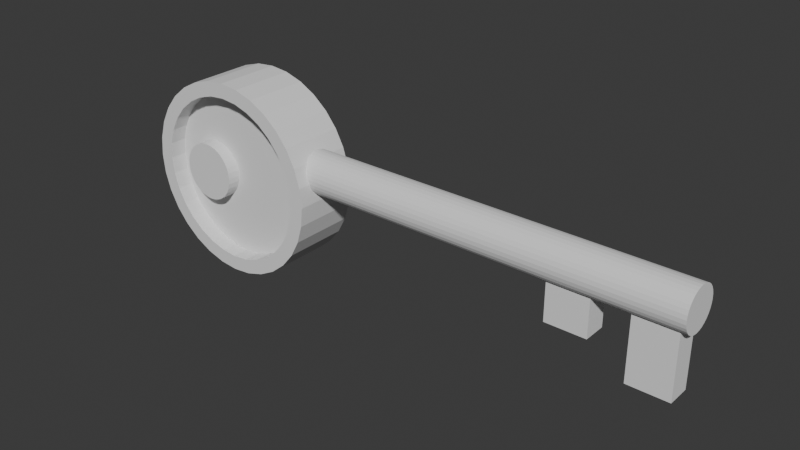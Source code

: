 # Source: key.blend  (saved by Blender 4.0.36; exported with 4.5.12 LTS)
import bpy
from mathutils import Matrix  # noqa: F401  (used for matrix-valued properties, if any)

bpy.ops.wm.read_factory_settings(use_empty=True)
scene = bpy.context.scene
scene.name = 'Scene'

# ---- collections
col_collection = bpy.data.collections.new('Collection'); scene.collection.children.link(col_collection)

# ---- world
world_world = bpy.data.worlds.new('World'); scene.world = world_world
world_world.use_nodes = True; world_world.node_tree.nodes.clear()
_N = world_world.node_tree.nodes; _L = world_world.node_tree.links
n0 = _N.new('ShaderNodeOutputWorld'); n0.name = 'World Output'; n0.location = (300, 300)
n1 = _N.new('ShaderNodeBackground'); n1.name = 'Background'; n1.location = (10, 300)
n1.inputs[0].default_value = (0.05088, 0.05088, 0.05088, 1.0)
_L.new(n1.outputs[0], n0.inputs[0])
n0.is_active_output = True
world_world.color = (0.05088, 0.05088, 0.05088)
world_world.use_sun_shadow = False
world_world.sun_shadow_jitter_overblur = 0.0

# ---- meshes
me_cylinder = bpy.data.meshes.new('Cylinder')
me_cylinder.from_pydata([(0.0, 0.3347, 0.9893), (0.0, -0.3347, 0.9895), (0.1657, 0.3347, 1.006), (0.1657, -0.3347, 1.006), (0.325, 0.3347, 1.054), (0.325, -0.3347, 1.054), (0.4719, 0.3347, 1.132), (0.4718, -0.3347, 1.133), (0.6006, 0.3347, 1.238), (0.6005, -0.3347, 1.238), (0.7062, 0.3347, 1.367), (0.7061, -0.3347, 1.367), (0.7847, 0.3347, 1.514), (0.7846, -0.3347, 1.514), (0.8331, 0.3347, 1.673), (0.8329, -0.3347, 1.673), (0.8494, 0.3347, 1.839), (0.8493, -0.3347, 1.839), (0.8331, 0.3347, 2.004), (0.8329, -0.3347, 2.004), (0.7847, 0.3347, 2.164), (0.7846, -0.3347, 2.164), (0.7062, 0.3347, 2.311), (0.7061, -0.3347, 2.311), (0.6006, 0.3347, 2.439), (0.6005, -0.3347, 2.439), (0.4719, 0.3347, 2.545), (0.4718, -0.3347, 2.545), (0.325, 0.3347, 2.623), (0.325, -0.3347, 2.623), (0.1657, 0.3347, 2.672), (0.1657, -0.3347, 2.672), (0.0, 0.3347, 2.688), (0.0, -0.3347, 2.688), (-0.1657, 0.3347, 2.672), (-0.1657, -0.3347, 2.672), (-0.325, 0.3347, 2.623), (-0.325, -0.3347, 2.623), (-0.4719, 0.3347, 2.545), (-0.4718, -0.3347, 2.545), (-0.6006, 0.3347, 2.439), (-0.6005, -0.3347, 2.439), (-0.7062, 0.3347, 2.311), (-0.7061, -0.3347, 2.311), (-0.7847, 0.3347, 2.164), (-0.7846, -0.3347, 2.164), (-0.8331, 0.3347, 2.004), (-0.8329, -0.3347, 2.004), (-0.8494, 0.3347, 1.839), (-0.8493, -0.3347, 1.839), (-0.8331, 0.3347, 1.673), (-0.8329, -0.3347, 1.673), (-0.7847, 0.3347, 1.514), (-0.7846, -0.3347, 1.514), (-0.7062, 0.3347, 1.367), (-0.7061, -0.3347, 1.367), (-0.6006, 0.3347, 1.238), (-0.6005, -0.3347, 1.238), (-0.4719, 0.3347, 1.132), (-0.4718, -0.3347, 1.133), (-0.325, 0.3347, 1.054), (-0.325, -0.3347, 1.054), (-0.1657, 0.3347, 1.006), (-0.1657, -0.3347, 1.006), (0.1951, -0.3347, 0.8579), (0.0, -0.3347, 0.8387), (0.3827, -0.3347, 0.9148), (0.5556, -0.3347, 1.007), (0.7071, -0.3347, 1.132), (0.8315, -0.3347, 1.283), (0.9239, -0.3347, 1.456), (0.9808, -0.3347, 1.644), (1.0, -0.3347, 1.839), (0.9808, -0.3347, 2.034), (0.9239, -0.3347, 2.221), (0.8315, -0.3347, 2.394), (0.7071, -0.3347, 2.546), (0.5556, -0.3347, 2.67), (0.3827, -0.3347, 2.763), (0.1951, -0.3347, 2.82), (0.0, -0.3347, 2.839), (-0.1951, -0.3347, 2.82), (-0.3827, -0.3347, 2.763), (-0.5556, -0.3347, 2.67), (-0.7071, -0.3347, 2.546), (-0.8315, -0.3347, 2.394), (-0.9239, -0.3347, 2.221), (-0.9808, -0.3347, 2.034), (-1.0, -0.3347, 1.839), (-0.9808, -0.3347, 1.644), (-0.9239, -0.3347, 1.456), (-0.8315, -0.3347, 1.283), (-0.7071, -0.3347, 1.132), (-0.5556, -0.3347, 1.007), (-0.3827, -0.3347, 0.9148), (-0.1951, -0.3347, 0.8579), (0.0, 0.3347, 0.8387), (0.1951, 0.3347, 0.8579), (0.3827, 0.3347, 0.9148), (0.5556, 0.3347, 1.007), (0.7071, 0.3347, 1.132), (0.8315, 0.3347, 1.283), (0.9239, 0.3347, 1.456), (0.9808, 0.3347, 1.644), (1.0, 0.3347, 1.839), (0.9808, 0.3347, 2.034), (0.9239, 0.3347, 2.221), (0.8315, 0.3347, 2.394), (0.7071, 0.3347, 2.546), (0.5556, 0.3347, 2.67), (0.3827, 0.3347, 2.763), (0.1951, 0.3347, 2.82), (0.0, 0.3347, 2.839), (-0.1951, 0.3347, 2.82), (-0.3827, 0.3347, 2.763), (-0.5556, 0.3347, 2.67), (-0.7071, 0.3347, 2.546), (-0.8315, 0.3347, 2.394), (-0.9239, 0.3347, 2.221), (-0.9808, 0.3347, 2.034), (-1.0, 0.3347, 1.839), (-0.9808, 0.3347, 1.644), (-0.9239, 0.3347, 1.456), (-0.8315, 0.3347, 1.283), (-0.7071, 0.3347, 1.132), (-0.5556, 0.3347, 1.007), (-0.3827, 0.3347, 0.9148), (-0.1951, 0.3347, 0.8579), (0.0, 0.1639, 0.9893), (0.1657, 0.1639, 1.006), (0.325, 0.1639, 1.054), (0.4719, 0.1639, 1.132), (0.6006, 0.1639, 1.238), (0.7062, 0.1639, 1.367), (0.7847, 0.1639, 1.514), (0.8331, 0.1639, 1.673), (0.8494, 0.1639, 1.839), (0.8331, 0.1639, 2.004), (0.7847, 0.1639, 2.164), (0.7062, 0.1639, 2.311), (0.6006, 0.1639, 2.439), (0.4719, 0.1639, 2.545), (0.325, 0.1639, 2.623), (0.1657, 0.1639, 2.672), (0.0, 0.1639, 2.688), (-0.1657, 0.1639, 2.672), (-0.325, 0.1639, 2.623), (-0.4719, 0.1639, 2.545), (-0.6006, 0.1639, 2.439), (-0.7062, 0.1639, 2.311), (-0.7847, 0.1639, 2.164), (-0.8331, 0.1639, 2.004), (-0.8494, 0.1639, 1.839), (-0.8331, 0.1639, 1.673), (-0.7847, 0.1639, 1.514), (-0.7062, 0.1639, 1.367), (-0.6006, 0.1639, 1.238), (-0.4719, 0.1639, 1.132), (-0.325, 0.1639, 1.054), (-0.1657, 0.1639, 1.006), (0.1657, -0.1631, 1.006), (0.0, -0.1631, 0.9895), (0.325, -0.1631, 1.054), (0.4718, -0.1631, 1.133), (0.6005, -0.1631, 1.238), (0.7061, -0.1631, 1.367), (0.7846, -0.1631, 1.514), (0.8329, -0.1631, 1.673), (0.8493, -0.1631, 1.839), (0.8329, -0.1631, 2.004), (0.7846, -0.1631, 2.164), (0.7061, -0.1631, 2.311), (0.6005, -0.1631, 2.439), (0.4718, -0.1631, 2.545), (0.325, -0.1631, 2.623), (0.1657, -0.1631, 2.672), (0.0, -0.1631, 2.688), (-0.1657, -0.1631, 2.672), (-0.325, -0.1631, 2.623), (-0.4718, -0.1631, 2.545), (-0.6005, -0.1631, 2.439), (-0.7061, -0.1631, 2.311), (-0.7846, -0.1631, 2.164), (-0.8329, -0.1631, 2.004), (-0.8493, -0.1631, 1.839), (-0.8329, -0.1631, 1.673), (-0.7846, -0.1631, 1.514), (-0.7061, -0.1631, 1.367), (-0.6005, -0.1631, 1.238), (-0.4718, -0.1631, 1.133), (-0.325, -0.1631, 1.054), (-0.1657, -0.1631, 1.006)], [], [(96, 97, 64, 65), (97, 98, 66, 64), (98, 99, 67, 66), (99, 100, 68, 67), (100, 101, 69, 68), (101, 102, 70, 69), (102, 103, 71, 70), (103, 104, 72, 71), (104, 105, 73, 72), (105, 106, 74, 73), (106, 107, 75, 74), (107, 108, 76, 75), (108, 109, 77, 76), (109, 110, 78, 77), (110, 111, 79, 78), (111, 112, 80, 79), (112, 113, 81, 80), (113, 114, 82, 81), (114, 115, 83, 82), (115, 116, 84, 83), (116, 117, 85, 84), (117, 118, 86, 85), (118, 119, 87, 86), (119, 120, 88, 87), (120, 121, 89, 88), (121, 122, 90, 89), (122, 123, 91, 90), (123, 124, 92, 91), (124, 125, 93, 92), (125, 126, 94, 93), (9, 164, 163, 7), (126, 127, 95, 94), (127, 96, 65, 95), (12, 134, 135, 14), (1, 65, 64, 3), (3, 64, 66, 5), (5, 66, 67, 7), (7, 67, 68, 9), (9, 68, 69, 11), (11, 69, 70, 13), (13, 70, 71, 15), (15, 71, 72, 17), (17, 72, 73, 19), (19, 73, 74, 21), (21, 74, 75, 23), (23, 75, 76, 25), (25, 76, 77, 27), (27, 77, 78, 29), (29, 78, 79, 31), (31, 79, 80, 33), (33, 80, 81, 35), (35, 81, 82, 37), (37, 82, 83, 39), (39, 83, 84, 41), (41, 84, 85, 43), (43, 85, 86, 45), (45, 86, 87, 47), (47, 87, 88, 49), (49, 88, 89, 51), (51, 89, 90, 53), (53, 90, 91, 55), (55, 91, 92, 57), (57, 92, 93, 59), (59, 93, 94, 61), (61, 94, 95, 63), (63, 95, 65, 1), (2, 97, 96, 0), (4, 98, 97, 2), (6, 99, 98, 4), (8, 100, 99, 6), (10, 101, 100, 8), (12, 102, 101, 10), (14, 103, 102, 12), (16, 104, 103, 14), (18, 105, 104, 16), (20, 106, 105, 18), (22, 107, 106, 20), (24, 108, 107, 22), (26, 109, 108, 24), (28, 110, 109, 26), (30, 111, 110, 28), (32, 112, 111, 30), (34, 113, 112, 32), (36, 114, 113, 34), (38, 115, 114, 36), (40, 116, 115, 38), (42, 117, 116, 40), (44, 118, 117, 42), (46, 119, 118, 44), (48, 120, 119, 46), (50, 121, 120, 48), (52, 122, 121, 50), (54, 123, 122, 52), (56, 124, 123, 54), (58, 125, 124, 56), (60, 126, 125, 58), (62, 127, 126, 60), (0, 96, 127, 62), (128, 159, 158, 157, 156, 155, 154, 153, 152, 151, 150, 149, 148, 147, 146, 145, 144, 143, 142, 141, 140, 139, 138, 137, 136, 135, 134, 133, 132, 131, 130, 129), (40, 148, 149, 42), (14, 135, 136, 16), (42, 149, 150, 44), (16, 136, 137, 18), (44, 150, 151, 46), (18, 137, 138, 20), (46, 151, 152, 48), (20, 138, 139, 22), (48, 152, 153, 50), (22, 139, 140, 24), (50, 153, 154, 52), (24, 140, 141, 26), (52, 154, 155, 54), (26, 141, 142, 28), (0, 128, 129, 2), (54, 155, 156, 56), (28, 142, 143, 30), (2, 129, 130, 4), (56, 156, 157, 58), (30, 143, 144, 32), (4, 130, 131, 6), (58, 157, 158, 60), (32, 144, 145, 34), (6, 131, 132, 8), (60, 158, 159, 62), (34, 145, 146, 36), (8, 132, 133, 10), (62, 159, 128, 0), (36, 146, 147, 38), (10, 133, 134, 12), (38, 147, 148, 40), (160, 162, 163, 164, 165, 166, 167, 168, 169, 170, 171, 172, 173, 174, 175, 176, 177, 178, 179, 180, 181, 182, 183, 184, 185, 186, 187, 188, 189, 190, 191, 161), (63, 191, 190, 61), (37, 178, 177, 35), (11, 165, 164, 9), (1, 161, 191, 63), (39, 179, 178, 37), (13, 166, 165, 11), (41, 180, 179, 39), (15, 167, 166, 13), (43, 181, 180, 41), (17, 168, 167, 15), (45, 182, 181, 43), (19, 169, 168, 17), (47, 183, 182, 45), (21, 170, 169, 19), (49, 184, 183, 47), (23, 171, 170, 21), (51, 185, 184, 49), (25, 172, 171, 23), (53, 186, 185, 51), (27, 173, 172, 25), (55, 187, 186, 53), (29, 174, 173, 27), (3, 160, 161, 1), (57, 188, 187, 55), (31, 175, 174, 29), (5, 162, 160, 3), (59, 189, 188, 57), (33, 176, 175, 31), (7, 163, 162, 5), (61, 190, 189, 59), (35, 177, 176, 33)])
_uv = me_cylinder.uv_layers.new(name='UVMap')
_uv.uv.foreach_set('vector', [1.0, 0.5, 0.9688, 0.5, 0.9688, 1.0, 1.0, 1.0, 0.9688, 0.5, 0.9375, 0.5, 0.9375, 1.0, 0.9688, 1.0, 0.9375, 0.5, 0.9062, 0.5, 0.9062, 1.0, 0.9375, 1.0, 0.9062, 0.5, 0.875, 0.5, 0.875, 1.0, 0.9062, 1.0, 0.875, 0.5, 0.8438, 0.5, 0.8438, 1.0, 0.875, 1.0, 0.8438, 0.5, 0.8125, 0.5, 0.8125, 1.0, 0.8438, 1.0, 0.8125, 0.5, 0.7812, 0.5, 0.7812, 1.0, 0.8125, 1.0, 0.7812, 0.5, 0.75, 0.5, 0.75, 1.0, 0.7812, 1.0, 0.75, 0.5, 0.7188, 0.5, 0.7188, 1.0, 0.75, 1.0, 0.7188, 0.5, 0.6875, 0.5, 0.6875, 1.0, 0.7188, 1.0, 0.6875, 0.5, 0.6562, 0.5, 0.6562, 1.0, 0.6875, 1.0, 0.6562, 0.5, 0.625, 0.5, 0.625, 1.0, 0.6562, 1.0, 0.625, 0.5, 0.5938, 0.5, 0.5938, 1.0, 0.625, 1.0, 0.5938, 0.5, 0.5625, 0.5, 0.5625, 1.0, 0.5938, 1.0, 0.5625, 0.5, 0.5312, 0.5, 0.5312, 1.0, 0.5625, 1.0, 0.5312, 0.5, 0.5, 0.5, 0.5, 1.0, 0.5312, 1.0, 0.5, 0.5, 0.4688, 0.5, 0.4688, 1.0, 0.5, 1.0, 0.4688, 0.5, 0.4375, 0.5, 0.4375, 1.0, 0.4688, 1.0, 0.4375, 0.5, 0.4062, 0.5, 0.4062, 1.0, 0.4375, 1.0, 0.4062, 0.5, 0.375, 0.5, 0.375, 1.0, 0.4062, 1.0, 0.375, 0.5, 0.3438, 0.5, 0.3438, 1.0, 0.375, 1.0, 0.3438, 0.5, 0.3125, 0.5, 0.3125, 1.0, 0.3438, 1.0, 0.3125, 0.5, 0.2812, 0.5, 0.2812, 1.0, 0.3125, 1.0, 0.2812, 0.5, 0.25, 0.5, 0.25, 1.0, 0.2812, 1.0, 0.25, 0.5, 0.2188, 0.5, 0.2188, 1.0, 0.25, 1.0, 0.2188, 0.5, 0.1875, 0.5, 0.1875, 1.0, 0.2188, 1.0, 0.1875, 0.5, 0.1562, 0.5, 0.1562, 1.0, 0.1875, 1.0, 0.1562, 0.5, 0.125, 0.5, 0.125, 1.0, 0.1562, 1.0, 0.125, 0.5, 0.09375, 0.5, 0.09375, 1.0, 0.125, 1.0, 0.09375, 0.5, 0.0625, 0.5, 0.0625, 1.0, 0.09375, 1.0, 0.3941, 0.3941, 0.3941, 0.3941, 0.3632, 0.4195, 0.3632, 0.4195, 0.0625, 0.5, 0.03125, 0.5, 0.03125, 1.0, 0.0625, 1.0, 0.03125, 0.5, 0.0, 0.5, 0.0, 1.0, 0.03125, 1.0, 0.9383, 0.328, 0.9383, 0.328, 0.9499, 0.2898, 0.9499, 0.2898, 0.25, 0.4538, 0.25, 0.49, 0.2968, 0.4854, 0.2898, 0.4499, 0.2898, 0.4499, 0.2968, 0.4854, 0.3418, 0.4717, 0.328, 0.4383, 0.328, 0.4383, 0.3418, 0.4717, 0.3833, 0.4496, 0.3632, 0.4195, 0.3632, 0.4195, 0.3833, 0.4496, 0.4197, 0.4197, 0.3941, 0.3941, 0.3941, 0.3941, 0.4197, 0.4197, 0.4496, 0.3833, 0.4195, 0.3632, 0.4195, 0.3632, 0.4496, 0.3833, 0.4717, 0.3418, 0.4383, 0.328, 0.4383, 0.328, 0.4717, 0.3418, 0.4854, 0.2968, 0.4499, 0.2898, 0.4499, 0.2898, 0.4854, 0.2968, 0.49, 0.25, 0.4538, 0.25, 0.4538, 0.25, 0.49, 0.25, 0.4854, 0.2032, 0.4499, 0.2102, 0.4499, 0.2102, 0.4854, 0.2032, 0.4717, 0.1582, 0.4383, 0.172, 0.4383, 0.172, 0.4717, 0.1582, 0.4496, 0.1167, 0.4195, 0.1368, 0.4195, 0.1368, 0.4496, 0.1167, 0.4197, 0.08029, 0.3941, 0.1059, 0.3941, 0.1059, 0.4197, 0.08029, 0.3833, 0.05045, 0.3632, 0.08053, 0.3632, 0.08053, 0.3833, 0.05045, 0.3418, 0.02827, 0.328, 0.06169, 0.328, 0.06169, 0.3418, 0.02827, 0.2968, 0.01461, 0.2898, 0.0501, 0.2898, 0.0501, 0.2968, 0.01461, 0.25, 0.01, 0.25, 0.04618, 0.25, 0.04618, 0.25, 0.01, 0.2032, 0.01461, 0.2102, 0.0501, 0.2102, 0.0501, 0.2032, 0.01461, 0.1582, 0.02827, 0.172, 0.06169, 0.172, 0.06169, 0.1582, 0.02827, 0.1167, 0.05045, 0.1368, 0.08053, 0.1368, 0.08053, 0.1167, 0.05045, 0.08029, 0.08029, 0.1059, 0.1059, 0.1059, 0.1059, 0.08029, 0.08029, 0.05045, 0.1167, 0.08053, 0.1368, 0.08053, 0.1368, 0.05045, 0.1167, 0.02827, 0.1582, 0.06169, 0.172, 0.06169, 0.172, 0.02827, 0.1582, 0.01461, 0.2032, 0.0501, 0.2102, 0.0501, 0.2102, 0.01461, 0.2032, 0.01, 0.25, 0.04618, 0.25, 0.04618, 0.25, 0.01, 0.25, 0.01461, 0.2968, 0.0501, 0.2898, 0.0501, 0.2898, 0.01461, 0.2968, 0.02827, 0.3418, 0.06169, 0.328, 0.06169, 0.328, 0.02827, 0.3418, 0.05045, 0.3833, 0.08053, 0.3632, 0.08053, 0.3632, 0.05045, 0.3833, 0.08029, 0.4197, 0.1059, 0.3941, 0.1059, 0.3941, 0.08029, 0.4197, 0.1167, 0.4496, 0.1368, 0.4195, 0.1368, 0.4195, 0.1167, 0.4496, 0.1582, 0.4717, 0.172, 0.4383, 0.172, 0.4383, 0.1582, 0.4717, 0.2032, 0.4854, 0.2102, 0.4499, 0.2102, 0.4499, 0.2032, 0.4854, 0.25, 0.49, 0.25, 0.4538, 0.7898, 0.4499, 0.7968, 0.4854, 0.75, 0.49, 0.75, 0.4539, 0.828, 0.4383, 0.8418, 0.4717, 0.7968, 0.4854, 0.7898, 0.4499, 0.8633, 0.4195, 0.8833, 0.4496, 0.8418, 0.4717, 0.828, 0.4383, 0.8941, 0.3941, 0.9197, 0.4197, 0.8833, 0.4496, 0.8633, 0.4195, 0.9195, 0.3633, 0.9496, 0.3833, 0.9197, 0.4197, 0.8941, 0.3941, 0.9383, 0.328, 0.9717, 0.3418, 0.9496, 0.3833, 0.9195, 0.3633, 0.9499, 0.2898, 0.9854, 0.2968, 0.9717, 0.3418, 0.9383, 0.328, 0.9539, 0.25, 0.99, 0.25, 0.9854, 0.2968, 0.9499, 0.2898, 0.9499, 0.2102, 0.9854, 0.2032, 0.99, 0.25, 0.9539, 0.25, 0.9383, 0.172, 0.9717, 0.1582, 0.9854, 0.2032, 0.9499, 0.2102, 0.9195, 0.1367, 0.9496, 0.1167, 0.9717, 0.1582, 0.9383, 0.172, 0.8941, 0.1059, 0.9197, 0.08029, 0.9496, 0.1167, 0.9195, 0.1367, 0.8633, 0.0805, 0.8833, 0.05045, 0.9197, 0.08029, 0.8941, 0.1059, 0.828, 0.06166, 0.8418, 0.02827, 0.8833, 0.05045, 0.8633, 0.0805, 0.7898, 0.05006, 0.7968, 0.01461, 0.8418, 0.02827, 0.828, 0.06166, 0.75, 0.04615, 0.75, 0.01, 0.7968, 0.01461, 0.7898, 0.05006, 0.7102, 0.05006, 0.7032, 0.01461, 0.75, 0.01, 0.75, 0.04615, 0.672, 0.06166, 0.6582, 0.02827, 0.7032, 0.01461, 0.7102, 0.05006, 0.6367, 0.0805, 0.6167, 0.05045, 0.6582, 0.02827, 0.672, 0.06166, 0.6059, 0.1059, 0.5803, 0.08029, 0.6167, 0.05045, 0.6367, 0.0805, 0.5805, 0.1367, 0.5504, 0.1167, 0.5803, 0.08029, 0.6059, 0.1059, 0.5617, 0.172, 0.5283, 0.1582, 0.5504, 0.1167, 0.5805, 0.1367, 0.5501, 0.2102, 0.5146, 0.2032, 0.5283, 0.1582, 0.5617, 0.172, 0.5461, 0.25, 0.51, 0.25, 0.5146, 0.2032, 0.5501, 0.2102, 0.5501, 0.2898, 0.5146, 0.2968, 0.51, 0.25, 0.5461, 0.25, 0.5617, 0.328, 0.5283, 0.3418, 0.5146, 0.2968, 0.5501, 0.2898, 0.5805, 0.3633, 0.5504, 0.3833, 0.5283, 0.3418, 0.5617, 0.328, 0.6059, 0.3941, 0.5803, 0.4197, 0.5504, 0.3833, 0.5805, 0.3633, 0.6367, 0.4195, 0.6167, 0.4496, 0.5803, 0.4197, 0.6059, 0.3941, 0.672, 0.4383, 0.6582, 0.4717, 0.6167, 0.4496, 0.6367, 0.4195, 0.7102, 0.4499, 0.7032, 0.4854, 0.6582, 0.4717, 0.672, 0.4383, 0.75, 0.4539, 0.75, 0.49, 0.7032, 0.4854, 0.7102, 0.4499, 0.75, 0.4539, 0.7102, 0.4499, 0.672, 0.4383, 0.6367, 0.4195, 0.6059, 0.3941, 0.5805, 0.3633, 0.5617, 0.328, 0.5501, 0.2898, 0.5461, 0.25, 0.5501, 0.2102, 0.5617, 0.172, 0.5805, 0.1367, 0.6059, 0.1059, 0.6367, 0.0805, 0.672, 0.06166, 0.7102, 0.05006, 0.75, 0.04615, 0.7898, 0.05006, 0.828, 0.06166, 0.8633, 0.0805, 0.8941, 0.1059, 0.9195, 0.1367, 0.9383, 0.172, 0.9499, 0.2102, 0.9539, 0.25, 0.9499, 0.2898, 0.9383, 0.328, 0.9195, 0.3633, 0.8941, 0.3941, 0.8633, 0.4195, 0.828, 0.4383, 0.7898, 0.4499, 0.6059, 0.1059, 0.6059, 0.1059, 0.5805, 0.1367, 0.5805, 0.1367, 0.9499, 0.2898, 0.9499, 0.2898, 0.9539, 0.25, 0.9539, 0.25, 0.5805, 0.1367, 0.5805, 0.1367, 0.5617, 0.172, 0.5617, 0.172, 0.9539, 0.25, 0.9539, 0.25, 0.9499, 0.2102, 0.9499, 0.2102, 0.5617, 0.172, 0.5617, 0.172, 0.5501, 0.2102, 0.5501, 0.2102, 0.9499, 0.2102, 0.9499, 0.2102, 0.9383, 0.172, 0.9383, 0.172, 0.5501, 0.2102, 0.5501, 0.2102, 0.5461, 0.25, 0.5461, 0.25, 0.9383, 0.172, 0.9383, 0.172, 0.9195, 0.1367, 0.9195, 0.1367, 0.5461, 0.25, 0.5461, 0.25, 0.5501, 0.2898, 0.5501, 0.2898, 0.9195, 0.1367, 0.9195, 0.1367, 0.8941, 0.1059, 0.8941, 0.1059, 0.5501, 0.2898, 0.5501, 0.2898, 0.5617, 0.328, 0.5617, 0.328, 0.8941, 0.1059, 0.8941, 0.1059, 0.8633, 0.0805, 0.8633, 0.0805, 0.5617, 0.328, 0.5617, 0.328, 0.5805, 0.3633, 0.5805, 0.3633, 0.8633, 0.0805, 0.8633, 0.0805, 0.828, 0.06166, 0.828, 0.06166, 0.75, 0.4539, 0.75, 0.4539, 0.7898, 0.4499, 0.7898, 0.4499, 0.5805, 0.3633, 0.5805, 0.3633, 0.6059, 0.3941, 0.6059, 0.3941, 0.828, 0.06166, 0.828, 0.06166, 0.7898, 0.05006, 0.7898, 0.05006, 0.7898, 0.4499, 0.7898, 0.4499, 0.828, 0.4383, 0.828, 0.4383, 0.6059, 0.3941, 0.6059, 0.3941, 0.6367, 0.4195, 0.6367, 0.4195, 0.7898, 0.05006, 0.7898, 0.05006, 0.75, 0.04615, 0.75, 0.04615, 0.828, 0.4383, 0.828, 0.4383, 0.8633, 0.4195, 0.8633, 0.4195, 0.6367, 0.4195, 0.6367, 0.4195, 0.672, 0.4383, 0.672, 0.4383, 0.75, 0.04615, 0.75, 0.04615, 0.7102, 0.05006, 0.7102, 0.05006, 0.8633, 0.4195, 0.8633, 0.4195, 0.8941, 0.3941, 0.8941, 0.3941, 0.672, 0.4383, 0.672, 0.4383, 0.7102, 0.4499, 0.7102, 0.4499, 0.7102, 0.05006, 0.7102, 0.05006, 0.672, 0.06166, 0.672, 0.06166, 0.8941, 0.3941, 0.8941, 0.3941, 0.9195, 0.3633, 0.9195, 0.3633, 0.7102, 0.4499, 0.7102, 0.4499, 0.75, 0.4539, 0.75, 0.4539, 0.672, 0.06166, 0.672, 0.06166, 0.6367, 0.0805, 0.6367, 0.0805, 0.9195, 0.3633, 0.9195, 0.3633, 0.9383, 0.328, 0.9383, 0.328, 0.6367, 0.0805, 0.6367, 0.0805, 0.6059, 0.1059, 0.6059, 0.1059, 0.2898, 0.4499, 0.328, 0.4383, 0.3632, 0.4195, 0.3941, 0.3941, 0.4195, 0.3632, 0.4383, 0.328, 0.4499, 0.2898, 0.4538, 0.25, 0.4499, 0.2102, 0.4383, 0.172, 0.4195, 0.1368, 0.3941, 0.1059, 0.3632, 0.08053, 0.328, 0.06169, 0.2898, 0.0501, 0.25, 0.04618, 0.2102, 0.0501, 0.172, 0.06169, 0.1368, 0.08053, 0.1059, 0.1059, 0.08053, 0.1368, 0.06169, 0.172, 0.0501, 0.2102, 0.04618, 0.25, 0.0501, 0.2898, 0.06169, 0.328, 0.08053, 0.3632, 0.1059, 0.3941, 0.1368, 0.4195, 0.172, 0.4383, 0.2102, 0.4499, 0.25, 0.4538, 0.2102, 0.4499, 0.2102, 0.4499, 0.172, 0.4383, 0.172, 0.4383, 0.172, 0.06169, 0.172, 0.06169, 0.2102, 0.0501, 0.2102, 0.0501, 0.4195, 0.3632, 0.4195, 0.3632, 0.3941, 0.3941, 0.3941, 0.3941, 0.25, 0.4538, 0.25, 0.4538, 0.2102, 0.4499, 0.2102, 0.4499, 0.1368, 0.08053, 0.1368, 0.08053, 0.172, 0.06169, 0.172, 0.06169, 0.4383, 0.328, 0.4383, 0.328, 0.4195, 0.3632, 0.4195, 0.3632, 0.1059, 0.1059, 0.1059, 0.1059, 0.1368, 0.08053, 0.1368, 0.08053, 0.4499, 0.2898, 0.4499, 0.2898, 0.4383, 0.328, 0.4383, 0.328, 0.08053, 0.1368, 0.08053, 0.1368, 0.1059, 0.1059, 0.1059, 0.1059, 0.4538, 0.25, 0.4538, 0.25, 0.4499, 0.2898, 0.4499, 0.2898, 0.06169, 0.172, 0.06169, 0.172, 0.08053, 0.1368, 0.08053, 0.1368, 0.4499, 0.2102, 0.4499, 0.2102, 0.4538, 0.25, 0.4538, 0.25, 0.0501, 0.2102, 0.0501, 0.2102, 0.06169, 0.172, 0.06169, 0.172, 0.4383, 0.172, 0.4383, 0.172, 0.4499, 0.2102, 0.4499, 0.2102, 0.04618, 0.25, 0.04618, 0.25, 0.0501, 0.2102, 0.0501, 0.2102, 0.4195, 0.1368, 0.4195, 0.1368, 0.4383, 0.172, 0.4383, 0.172, 0.0501, 0.2898, 0.0501, 0.2898, 0.04618, 0.25, 0.04618, 0.25, 0.3941, 0.1059, 0.3941, 0.1059, 0.4195, 0.1368, 0.4195, 0.1368, 0.06169, 0.328, 0.06169, 0.328, 0.0501, 0.2898, 0.0501, 0.2898, 0.3632, 0.08053, 0.3632, 0.08053, 0.3941, 0.1059, 0.3941, 0.1059, 0.08053, 0.3632, 0.08053, 0.3632, 0.06169, 0.328, 0.06169, 0.328, 0.328, 0.06169, 0.328, 0.06169, 0.3632, 0.08053, 0.3632, 0.08053, 0.2898, 0.4499, 0.2898, 0.4499, 0.25, 0.4538, 0.25, 0.4538, 0.1059, 0.3941, 0.1059, 0.3941, 0.08053, 0.3632, 0.08053, 0.3632, 0.2898, 0.0501, 0.2898, 0.0501, 0.328, 0.06169, 0.328, 0.06169, 0.328, 0.4383, 0.328, 0.4383, 0.2898, 0.4499, 0.2898, 0.4499, 0.1368, 0.4195, 0.1368, 0.4195, 0.1059, 0.3941, 0.1059, 0.3941, 0.25, 0.04618, 0.25, 0.04618, 0.2898, 0.0501, 0.2898, 0.0501, 0.3632, 0.4195, 0.3632, 0.4195, 0.328, 0.4383, 0.328, 0.4383, 0.172, 0.4383, 0.172, 0.4383, 0.1368, 0.4195, 0.1368, 0.4195, 0.2102, 0.0501, 0.2102, 0.0501, 0.25, 0.04618, 0.25, 0.04618])
me_cylinder.update()
me_cylinder_001 = bpy.data.meshes.new('Cylinder.001')
me_cylinder_001.from_pydata([(0.0, 1.0, -1.0), (0.0, 1.0, 1.0), (0.1951, 0.9808, -1.0), (0.1951, 0.9808, 1.0), (0.3827, 0.9239, -1.0), (0.3827, 0.9239, 1.0), (0.5556, 0.8315, -1.0), (0.5556, 0.8315, 1.0), (0.7071, 0.7071, -1.0), (0.7071, 0.7071, 1.0), (0.8315, 0.5556, -1.0), (0.8315, 0.5556, 1.0), (0.9239, 0.3827, -1.0), (0.9239, 0.3827, 1.0), (0.9808, 0.1951, -1.0), (0.9808, 0.1951, 1.0), (1.0, 0.0, -1.0), (1.0, 0.0, 1.0), (0.9808, -0.1951, -1.0), (0.9808, -0.1951, 1.0), (0.9239, -0.3827, -1.0), (0.9239, -0.3827, 1.0), (0.8315, -0.5556, -1.0), (0.8315, -0.5556, 1.0), (0.7071, -0.7071, -1.0), (0.7071, -0.7071, 1.0), (0.5556, -0.8315, -1.0), (0.5556, -0.8315, 1.0), (0.3827, -0.9239, -1.0), (0.3827, -0.9239, 1.0), (0.1951, -0.9808, -1.0), (0.1951, -0.9808, 1.0), (0.0, -1.0, -1.0), (0.0, -1.0, 1.0), (-0.1951, -0.9808, -1.0), (-0.1951, -0.9808, 1.0), (-0.3827, -0.9239, -1.0), (-0.3827, -0.9239, 1.0), (-0.5556, -0.8315, -1.0), (-0.5556, -0.8315, 1.0), (-0.7071, -0.7071, -1.0), (-0.7071, -0.7071, 1.0), (-0.8315, -0.5556, -1.0), (-0.8315, -0.5556, 1.0), (-0.9239, -0.3827, -1.0), (-0.9239, -0.3827, 1.0), (-0.9808, -0.1951, -1.0), (-0.9808, -0.1951, 1.0), (-1.0, 0.0, -1.0), (-1.0, 0.0, 1.0), (-0.9808, 0.1951, -1.0), (-0.9808, 0.1951, 1.0), (-0.9239, 0.3827, -1.0), (-0.9239, 0.3827, 1.0), (-0.8315, 0.5556, -1.0), (-0.8315, 0.5556, 1.0), (-0.7071, 0.7071, -1.0), (-0.7071, 0.7071, 1.0), (-0.5556, 0.8315, -1.0), (-0.5556, 0.8315, 1.0), (-0.3827, 0.9239, -1.0), (-0.3827, 0.9239, 1.0), (-0.1951, 0.9808, -1.0), (-0.1951, 0.9808, 1.0)], [], [(0, 1, 3, 2), (2, 3, 5, 4), (4, 5, 7, 6), (6, 7, 9, 8), (8, 9, 11, 10), (10, 11, 13, 12), (12, 13, 15, 14), (14, 15, 17, 16), (16, 17, 19, 18), (18, 19, 21, 20), (20, 21, 23, 22), (22, 23, 25, 24), (24, 25, 27, 26), (26, 27, 29, 28), (28, 29, 31, 30), (30, 31, 33, 32), (32, 33, 35, 34), (34, 35, 37, 36), (36, 37, 39, 38), (38, 39, 41, 40), (40, 41, 43, 42), (42, 43, 45, 44), (44, 45, 47, 46), (46, 47, 49, 48), (48, 49, 51, 50), (50, 51, 53, 52), (52, 53, 55, 54), (54, 55, 57, 56), (56, 57, 59, 58), (58, 59, 61, 60), (3, 1, 63, 61, 59, 57, 55, 53, 51, 49, 47, 45, 43, 41, 39, 37, 35, 33, 31, 29, 27, 25, 23, 21, 19, 17, 15, 13, 11, 9, 7, 5), (60, 61, 63, 62), (62, 63, 1, 0), (0, 2, 4, 6, 8, 10, 12, 14, 16, 18, 20, 22, 24, 26, 28, 30, 32, 34, 36, 38, 40, 42, 44, 46, 48, 50, 52, 54, 56, 58, 60, 62)])
_uv = me_cylinder_001.uv_layers.new(name='UVMap')
_uv.uv.foreach_set('vector', [1.0, 0.5, 1.0, 1.0, 0.9688, 1.0, 0.9688, 0.5, 0.9688, 0.5, 0.9688, 1.0, 0.9375, 1.0, 0.9375, 0.5, 0.9375, 0.5, 0.9375, 1.0, 0.9062, 1.0, 0.9062, 0.5, 0.9062, 0.5, 0.9062, 1.0, 0.875, 1.0, 0.875, 0.5, 0.875, 0.5, 0.875, 1.0, 0.8438, 1.0, 0.8438, 0.5, 0.8438, 0.5, 0.8438, 1.0, 0.8125, 1.0, 0.8125, 0.5, 0.8125, 0.5, 0.8125, 1.0, 0.7812, 1.0, 0.7812, 0.5, 0.7812, 0.5, 0.7812, 1.0, 0.75, 1.0, 0.75, 0.5, 0.75, 0.5, 0.75, 1.0, 0.7188, 1.0, 0.7188, 0.5, 0.7188, 0.5, 0.7188, 1.0, 0.6875, 1.0, 0.6875, 0.5, 0.6875, 0.5, 0.6875, 1.0, 0.6562, 1.0, 0.6562, 0.5, 0.6562, 0.5, 0.6562, 1.0, 0.625, 1.0, 0.625, 0.5, 0.625, 0.5, 0.625, 1.0, 0.5938, 1.0, 0.5938, 0.5, 0.5938, 0.5, 0.5938, 1.0, 0.5625, 1.0, 0.5625, 0.5, 0.5625, 0.5, 0.5625, 1.0, 0.5312, 1.0, 0.5312, 0.5, 0.5312, 0.5, 0.5312, 1.0, 0.5, 1.0, 0.5, 0.5, 0.5, 0.5, 0.5, 1.0, 0.4688, 1.0, 0.4688, 0.5, 0.4688, 0.5, 0.4688, 1.0, 0.4375, 1.0, 0.4375, 0.5, 0.4375, 0.5, 0.4375, 1.0, 0.4062, 1.0, 0.4062, 0.5, 0.4062, 0.5, 0.4062, 1.0, 0.375, 1.0, 0.375, 0.5, 0.375, 0.5, 0.375, 1.0, 0.3438, 1.0, 0.3438, 0.5, 0.3438, 0.5, 0.3438, 1.0, 0.3125, 1.0, 0.3125, 0.5, 0.3125, 0.5, 0.3125, 1.0, 0.2812, 1.0, 0.2812, 0.5, 0.2812, 0.5, 0.2812, 1.0, 0.25, 1.0, 0.25, 0.5, 0.25, 0.5, 0.25, 1.0, 0.2188, 1.0, 0.2188, 0.5, 0.2188, 0.5, 0.2188, 1.0, 0.1875, 1.0, 0.1875, 0.5, 0.1875, 0.5, 0.1875, 1.0, 0.1562, 1.0, 0.1562, 0.5, 0.1562, 0.5, 0.1562, 1.0, 0.125, 1.0, 0.125, 0.5, 0.125, 0.5, 0.125, 1.0, 0.09375, 1.0, 0.09375, 0.5, 0.09375, 0.5, 0.09375, 1.0, 0.0625, 1.0, 0.0625, 0.5, 0.2968, 0.4854, 0.25, 0.49, 0.2032, 0.4854, 0.1582, 0.4717, 0.1167, 0.4496, 0.08029, 0.4197, 0.05045, 0.3833, 0.02827, 0.3418, 0.01461, 0.2968, 0.01, 0.25, 0.01461, 0.2032, 0.02827, 0.1582, 0.05045, 0.1167, 0.08029, 0.08029, 0.1167, 0.05045, 0.1582, 0.02827, 0.2032, 0.01461, 0.25, 0.01, 0.2968, 0.01461, 0.3418, 0.02827, 0.3833, 0.05045, 0.4197, 0.08029, 0.4496, 0.1167, 0.4717, 0.1582, 0.4854, 0.2032, 0.49, 0.25, 0.4854, 0.2968, 0.4717, 0.3418, 0.4496, 0.3833, 0.4197, 0.4197, 0.3833, 0.4496, 0.3418, 0.4717, 0.0625, 0.5, 0.0625, 1.0, 0.03125, 1.0, 0.03125, 0.5, 0.03125, 0.5, 0.03125, 1.0, 0.0, 1.0, 0.0, 0.5, 0.75, 0.49, 0.7968, 0.4854, 0.8418, 0.4717, 0.8833, 0.4496, 0.9197, 0.4197, 0.9496, 0.3833, 0.9717, 0.3418, 0.9854, 0.2968, 0.99, 0.25, 0.9854, 0.2032, 0.9717, 0.1582, 0.9496, 0.1167, 0.9197, 0.08029, 0.8833, 0.05045, 0.8418, 0.02827, 0.7968, 0.01461, 0.75, 0.01, 0.7032, 0.01461, 0.6582, 0.02827, 0.6167, 0.05045, 0.5803, 0.08029, 0.5504, 0.1167, 0.5283, 0.1582, 0.5146, 0.2032, 0.51, 0.25, 0.5146, 0.2968, 0.5283, 0.3418, 0.5504, 0.3833, 0.5803, 0.4197, 0.6167, 0.4496, 0.6582, 0.4717, 0.7032, 0.4854])
me_cylinder_001.update()
me_cube_001 = bpy.data.meshes.new('Cube.001')
me_cube_001.from_pydata([(-1.0, -1.0, -1.0), (-1.0, -1.0, 1.0), (-1.0, 1.0, -1.0), (-1.0, 1.0, 1.0), (1.0, -1.0, -1.0), (1.0, -1.0, 1.0), (1.0, 1.0, -1.0), (1.0, 1.0, 1.0)], [], [(0, 1, 3, 2), (2, 3, 7, 6), (6, 7, 5, 4), (4, 5, 1, 0), (2, 6, 4, 0), (7, 3, 1, 5)])
_uv = me_cube_001.uv_layers.new(name='UVMap')
_uv.uv.foreach_set('vector', [0.375, 0.0, 0.625, 0.0, 0.625, 0.25, 0.375, 0.25, 0.375, 0.25, 0.625, 0.25, 0.625, 0.5, 0.375, 0.5, 0.375, 0.5, 0.625, 0.5, 0.625, 0.75, 0.375, 0.75, 0.375, 0.75, 0.625, 0.75, 0.625, 1.0, 0.375, 1.0, 0.125, 0.5, 0.375, 0.5, 0.375, 0.75, 0.125, 0.75, 0.625, 0.5, 0.875, 0.5, 0.875, 0.75, 0.625, 0.75])
me_cube_001.update()
me_cube_002 = bpy.data.meshes.new('Cube.002')
me_cube_002.from_pydata([(-1.0, -1.0, -1.0), (-1.0, -1.0, 1.0), (-1.0, 1.0, -1.0), (-1.0, 1.0, 1.0), (1.0, -1.0, -1.0), (1.0, -1.0, 1.0), (1.0, 1.0, -1.0), (1.0, 1.0, 1.0)], [], [(0, 1, 3, 2), (2, 3, 7, 6), (6, 7, 5, 4), (4, 5, 1, 0), (2, 6, 4, 0), (7, 3, 1, 5)])
_uv = me_cube_002.uv_layers.new(name='UVMap')
_uv.uv.foreach_set('vector', [0.375, 0.0, 0.625, 0.0, 0.625, 0.25, 0.375, 0.25, 0.375, 0.25, 0.625, 0.25, 0.625, 0.5, 0.375, 0.5, 0.375, 0.5, 0.625, 0.5, 0.625, 0.75, 0.375, 0.75, 0.375, 0.75, 0.625, 0.75, 0.625, 1.0, 0.375, 1.0, 0.125, 0.5, 0.375, 0.5, 0.375, 0.75, 0.125, 0.75, 0.625, 0.5, 0.875, 0.5, 0.875, 0.75, 0.625, 0.75])
me_cube_002.update()
me_cylinder_002 = bpy.data.meshes.new('Cylinder.002')
me_cylinder_002.from_pydata([(-1.12, 7.128, -1.0), (-1.12, 7.128, 1.0), (-0.9249, 7.108, -1.0), (-0.9249, 7.108, 1.0), (-0.7373, 7.052, -1.0), (-0.7373, 7.052, 1.0), (-0.5644, 6.959, -1.0), (-0.5644, 6.959, 1.0), (-0.4129, 6.835, -1.0), (-0.4129, 6.835, 1.0), (-0.2885, 6.683, -1.0), (-0.2885, 6.683, 1.0), (-0.1961, 6.51, -1.0), (-0.1961, 6.51, 1.0), (-0.1392, 6.323, -1.0), (-0.1392, 6.323, 1.0), (-0.12, 6.128, -1.0), (-0.12, 6.128, 1.0), (-0.1392, 5.933, -1.0), (-0.1392, 5.933, 1.0), (-0.1961, 5.745, -1.0), (-0.1961, 5.745, 1.0), (-0.2885, 5.572, -1.0), (-0.2885, 5.572, 1.0), (-0.4129, 5.421, -1.0), (-0.4129, 5.421, 1.0), (-0.5644, 5.296, -1.0), (-0.5644, 5.296, 1.0), (-0.7373, 5.204, -1.0), (-0.7373, 5.204, 1.0), (-0.9249, 5.147, -1.0), (-0.9249, 5.147, 1.0), (-1.12, 5.128, -1.0), (-1.12, 5.128, 1.0), (-1.315, 5.147, -1.0), (-1.315, 5.147, 1.0), (-1.503, 5.204, -1.0), (-1.503, 5.204, 1.0), (-1.676, 5.296, -1.0), (-1.676, 5.296, 1.0), (-1.827, 5.421, -1.0), (-1.827, 5.421, 1.0), (-1.951, 5.572, -1.0), (-1.951, 5.572, 1.0), (-2.044, 5.745, -1.0), (-2.044, 5.745, 1.0), (-2.101, 5.933, -1.0), (-2.101, 5.933, 1.0), (-2.12, 6.128, -1.0), (-2.12, 6.128, 1.0), (-2.101, 6.323, -1.0), (-2.101, 6.323, 1.0), (-2.044, 6.51, -1.0), (-2.044, 6.51, 1.0), (-1.951, 6.683, -1.0), (-1.951, 6.683, 1.0), (-1.827, 6.835, -1.0), (-1.827, 6.835, 1.0), (-1.676, 6.959, -1.0), (-1.676, 6.959, 1.0), (-1.503, 7.052, -1.0), (-1.503, 7.052, 1.0), (-1.315, 7.108, -1.0), (-1.315, 7.108, 1.0)], [], [(0, 1, 3, 2), (2, 3, 5, 4), (4, 5, 7, 6), (6, 7, 9, 8), (8, 9, 11, 10), (10, 11, 13, 12), (12, 13, 15, 14), (14, 15, 17, 16), (16, 17, 19, 18), (18, 19, 21, 20), (20, 21, 23, 22), (22, 23, 25, 24), (24, 25, 27, 26), (26, 27, 29, 28), (28, 29, 31, 30), (30, 31, 33, 32), (32, 33, 35, 34), (34, 35, 37, 36), (36, 37, 39, 38), (38, 39, 41, 40), (40, 41, 43, 42), (42, 43, 45, 44), (44, 45, 47, 46), (46, 47, 49, 48), (48, 49, 51, 50), (50, 51, 53, 52), (52, 53, 55, 54), (54, 55, 57, 56), (56, 57, 59, 58), (58, 59, 61, 60), (3, 1, 63, 61, 59, 57, 55, 53, 51, 49, 47, 45, 43, 41, 39, 37, 35, 33, 31, 29, 27, 25, 23, 21, 19, 17, 15, 13, 11, 9, 7, 5), (60, 61, 63, 62), (62, 63, 1, 0), (0, 2, 4, 6, 8, 10, 12, 14, 16, 18, 20, 22, 24, 26, 28, 30, 32, 34, 36, 38, 40, 42, 44, 46, 48, 50, 52, 54, 56, 58, 60, 62)])
_uv = me_cylinder_002.uv_layers.new(name='UVMap')
_uv.uv.foreach_set('vector', [1.0, 0.5, 1.0, 1.0, 0.9688, 1.0, 0.9688, 0.5, 0.9688, 0.5, 0.9688, 1.0, 0.9375, 1.0, 0.9375, 0.5, 0.9375, 0.5, 0.9375, 1.0, 0.9062, 1.0, 0.9062, 0.5, 0.9062, 0.5, 0.9062, 1.0, 0.875, 1.0, 0.875, 0.5, 0.875, 0.5, 0.875, 1.0, 0.8438, 1.0, 0.8438, 0.5, 0.8438, 0.5, 0.8438, 1.0, 0.8125, 1.0, 0.8125, 0.5, 0.8125, 0.5, 0.8125, 1.0, 0.7812, 1.0, 0.7812, 0.5, 0.7812, 0.5, 0.7812, 1.0, 0.75, 1.0, 0.75, 0.5, 0.75, 0.5, 0.75, 1.0, 0.7188, 1.0, 0.7188, 0.5, 0.7188, 0.5, 0.7188, 1.0, 0.6875, 1.0, 0.6875, 0.5, 0.6875, 0.5, 0.6875, 1.0, 0.6562, 1.0, 0.6562, 0.5, 0.6562, 0.5, 0.6562, 1.0, 0.625, 1.0, 0.625, 0.5, 0.625, 0.5, 0.625, 1.0, 0.5938, 1.0, 0.5938, 0.5, 0.5938, 0.5, 0.5938, 1.0, 0.5625, 1.0, 0.5625, 0.5, 0.5625, 0.5, 0.5625, 1.0, 0.5312, 1.0, 0.5312, 0.5, 0.5312, 0.5, 0.5312, 1.0, 0.5, 1.0, 0.5, 0.5, 0.5, 0.5, 0.5, 1.0, 0.4688, 1.0, 0.4688, 0.5, 0.4688, 0.5, 0.4688, 1.0, 0.4375, 1.0, 0.4375, 0.5, 0.4375, 0.5, 0.4375, 1.0, 0.4062, 1.0, 0.4062, 0.5, 0.4062, 0.5, 0.4062, 1.0, 0.375, 1.0, 0.375, 0.5, 0.375, 0.5, 0.375, 1.0, 0.3438, 1.0, 0.3438, 0.5, 0.3438, 0.5, 0.3438, 1.0, 0.3125, 1.0, 0.3125, 0.5, 0.3125, 0.5, 0.3125, 1.0, 0.2812, 1.0, 0.2812, 0.5, 0.2812, 0.5, 0.2812, 1.0, 0.25, 1.0, 0.25, 0.5, 0.25, 0.5, 0.25, 1.0, 0.2188, 1.0, 0.2188, 0.5, 0.2188, 0.5, 0.2188, 1.0, 0.1875, 1.0, 0.1875, 0.5, 0.1875, 0.5, 0.1875, 1.0, 0.1562, 1.0, 0.1562, 0.5, 0.1562, 0.5, 0.1562, 1.0, 0.125, 1.0, 0.125, 0.5, 0.125, 0.5, 0.125, 1.0, 0.09375, 1.0, 0.09375, 0.5, 0.09375, 0.5, 0.09375, 1.0, 0.0625, 1.0, 0.0625, 0.5, 0.2968, 0.4854, 0.25, 0.49, 0.2032, 0.4854, 0.1582, 0.4717, 0.1167, 0.4496, 0.08029, 0.4197, 0.05045, 0.3833, 0.02827, 0.3418, 0.01461, 0.2968, 0.01, 0.25, 0.01461, 0.2032, 0.02827, 0.1582, 0.05045, 0.1167, 0.08029, 0.08029, 0.1167, 0.05045, 0.1582, 0.02827, 0.2032, 0.01461, 0.25, 0.01, 0.2968, 0.01461, 0.3418, 0.02827, 0.3833, 0.05045, 0.4197, 0.08029, 0.4496, 0.1167, 0.4717, 0.1582, 0.4854, 0.2032, 0.49, 0.25, 0.4854, 0.2968, 0.4717, 0.3418, 0.4496, 0.3833, 0.4197, 0.4197, 0.3833, 0.4496, 0.3418, 0.4717, 0.0625, 0.5, 0.0625, 1.0, 0.03125, 1.0, 0.03125, 0.5, 0.03125, 0.5, 0.03125, 1.0, 0.0, 1.0, 0.0, 0.5, 0.75, 0.49, 0.7968, 0.4854, 0.8418, 0.4717, 0.8833, 0.4496, 0.9197, 0.4197, 0.9496, 0.3833, 0.9717, 0.3418, 0.9854, 0.2968, 0.99, 0.25, 0.9854, 0.2032, 0.9717, 0.1582, 0.9496, 0.1167, 0.9197, 0.08029, 0.8833, 0.05045, 0.8418, 0.02827, 0.7968, 0.01461, 0.75, 0.01, 0.7032, 0.01461, 0.6582, 0.02827, 0.6167, 0.05045, 0.5803, 0.08029, 0.5504, 0.1167, 0.5283, 0.1582, 0.5146, 0.2032, 0.51, 0.25, 0.5146, 0.2968, 0.5283, 0.3418, 0.5504, 0.3833, 0.5803, 0.4197, 0.6167, 0.4496, 0.6582, 0.4717, 0.7032, 0.4854])
me_cylinder_002.update()

# ---- objects
ob_cylinder = bpy.data.objects.new('Cylinder', me_cylinder)
ob_cylinder_001 = bpy.data.objects.new('Cylinder.001', me_cylinder_001)
ob_cube = bpy.data.objects.new('Cube', me_cube_001)
ob_cube_001 = bpy.data.objects.new('Cube.001', me_cube_002)
ob_cylinder_002 = bpy.data.objects.new('Cylinder.002', me_cylinder_002)

# ---- transforms, parenting, visibility, modifiers, constraints
ob_cylinder.location = (0.0, 0.0, 0.0)
ob_cylinder_001.location = (2.861, 0.0, 2.087)
ob_cylinder_001.rotation_euler = (-0.0, -1.571, 0.0)
ob_cylinder_001.scale = (0.2129, 0.2129, 1.965)
ob_cube.location = (4.544, 0.0, 1.622)
ob_cube.scale = (-0.2087, 0.119, -0.3625)
ob_cube_001.location = (3.761, 0.0, 1.735)
ob_cube_001.scale = (-0.2087, 0.119, -0.2109)
ob_cylinder_002.location = (0.0, 0.0, 0.0)
ob_cylinder_002.rotation_euler = (1.571, -0.0, 0.0)
ob_cylinder_002.scale = (0.2971, 0.2971, 0.2971)

# ---- collection membership
col_collection.objects.link(ob_cylinder)
col_collection.objects.link(ob_cylinder_001)
col_collection.objects.link(ob_cube)
col_collection.objects.link(ob_cube_001)
col_collection.objects.link(ob_cylinder_002)

# ---- scene / render settings (as saved in the file)
scene.frame_start = 1; scene.frame_end = 250; scene.frame_set(250)
scene.render.engine = 'BLENDER_EEVEE_NEXT'
scene.cycles.sampling_pattern = 'TABULATED_SOBOL'
bpy.context.view_layer.update()

# ---- added for rendering (the .blend has no active camera and no usable light): camera, sun
cam_auto = bpy.data.cameras.new('AutoCamera')
cam_auto.lens = 50.0
cam_auto.sensor_width = 36.0
cam_auto.clip_end = 1000.0
ob_auto_camera = bpy.data.objects.new('AutoCamera', cam_auto)
scene.collection.objects.link(ob_auto_camera)
ob_auto_camera.location = (7.64585, -6.87935, 6.42495)
ob_auto_camera.rotation_euler = (1.09748, -7.21219e-08, 0.694738)
scene.camera = ob_auto_camera
light_auto_sun = bpy.data.lights.new('AutoSun', 'SUN')
light_auto_sun.energy = 3.0
light_auto_sun.angle = 0.0523599
ob_auto_sun = bpy.data.objects.new('AutoSun', light_auto_sun)
scene.collection.objects.link(ob_auto_sun)
ob_auto_sun.rotation_euler = (0.872665, 0.174533, 0.523599)
bpy.context.view_layer.update()
